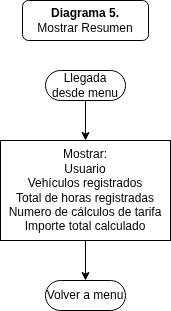

The diagram above was exported from draw.io. Its source (the exported page's mxGraphModel, read from the mxfile embedded in the PNG):
<mxGraphModel dx="763" dy="770" grid="1" gridSize="10" guides="1" tooltips="1" connect="1" arrows="1" fold="1" page="1" pageScale="1" pageWidth="827" pageHeight="1169" math="0" shadow="0">
  <root>
    <mxCell id="0" />
    <mxCell id="1" parent="0" />
    <mxCell id="5" style="edgeStyle=orthogonalEdgeStyle;rounded=0;orthogonalLoop=1;jettySize=auto;html=1;entryX=0.5;entryY=0;entryDx=0;entryDy=0;" edge="1" parent="1" source="2" target="4">
      <mxGeometry relative="1" as="geometry" />
    </mxCell>
    <mxCell id="2" value="Llegada desde menu" style="html=1;dashed=0;whiteSpace=wrap;shape=mxgraph.dfd.start" vertex="1" parent="1">
      <mxGeometry x="400" y="90" width="80" height="30" as="geometry" />
    </mxCell>
    <mxCell id="3" value="&lt;b&gt;Diagrama 5.&lt;br&gt;&lt;/b&gt;Mostrar Resumen" style="rounded=1;whiteSpace=wrap;html=1;" vertex="1" parent="1">
      <mxGeometry x="377" y="20" width="126" height="40" as="geometry" />
    </mxCell>
    <mxCell id="4" value="Mostrar:&lt;br&gt;Usuario&lt;br&gt;Vehículos registrados&lt;br&gt;Total de horas registradas&lt;br&gt;Numero de cálculos de tarifa&lt;br&gt;Importe total calculado" style="html=1;dashed=0;whiteSpace=wrap;" vertex="1" parent="1">
      <mxGeometry x="355" y="160" width="170" height="100" as="geometry" />
    </mxCell>
    <mxCell id="6" value="Volver a menu" style="html=1;dashed=0;whiteSpace=wrap;shape=mxgraph.dfd.start" vertex="1" parent="1">
      <mxGeometry x="400" y="300" width="80" height="30" as="geometry" />
    </mxCell>
    <mxCell id="7" style="edgeStyle=orthogonalEdgeStyle;rounded=0;orthogonalLoop=1;jettySize=auto;html=1;entryX=0.5;entryY=0.5;entryDx=0;entryDy=-15;entryPerimeter=0;" edge="1" parent="1" source="4" target="6">
      <mxGeometry relative="1" as="geometry" />
    </mxCell>
  </root>
</mxGraphModel>